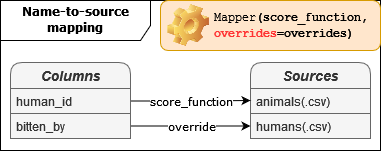

The diagram above was exported from draw.io. Its source (the exported page's mxGraphModel, read from the mxfile embedded in the PNG):
<mxGraphModel dx="1374" dy="903" grid="1" gridSize="10" guides="1" tooltips="1" connect="1" arrows="1" fold="1" page="1" pageScale="1" pageWidth="850" pageHeight="1100" math="0" shadow="0">
  <root>
    <mxCell id="0" />
    <mxCell id="1" parent="0" />
    <mxCell id="hA-NogpxBNI0Bt4UyzZt-45" value="&lt;div&gt;&lt;font face=&quot;Verdana&quot;&gt;&lt;b&gt;Name-to-source&lt;/b&gt;&lt;/font&gt;&lt;/div&gt;&lt;div&gt;&lt;font face=&quot;Verdana&quot;&gt;&lt;b&gt;mapping&lt;br&gt;&lt;/b&gt;&lt;/font&gt;&lt;/div&gt;" style="shape=umlFrame;whiteSpace=wrap;html=1;rounded=0;shadow=0;glass=0;fontFamily=Courier New;fontColor=#000000;fillColor=default;width=150;height=40;" parent="1" vertex="1">
      <mxGeometry width="380" height="150" as="geometry" />
    </mxCell>
    <mxCell id="hA-NogpxBNI0Bt4UyzZt-11" value="&lt;div&gt;&lt;font face=&quot;Courier New&quot;&gt;&lt;span style=&quot;font-weight: normal;&quot;&gt;Mapper&lt;/span&gt;(score_function, &lt;br&gt;&lt;/font&gt;&lt;/div&gt;&lt;div&gt;&lt;font face=&quot;Courier New&quot;&gt;&lt;font color=&quot;#FF3333&quot;&gt;overrides&lt;/font&gt;=overrides)&lt;/font&gt;&lt;/div&gt;" style="label;whiteSpace=wrap;html=1;image=img/clipart/Gear_128x128.png;rounded=1;shadow=0;glass=0;fillColor=#ffe6cc;strokeColor=#d79b00;" parent="1" vertex="1">
      <mxGeometry x="160" width="220" height="50" as="geometry" />
    </mxCell>
    <mxCell id="hA-NogpxBNI0Bt4UyzZt-49" value="Sources" style="swimlane;fontStyle=3;childLayout=stackLayout;horizontal=1;startSize=26;horizontalStack=0;resizeParent=1;resizeParentMax=0;resizeLast=0;collapsible=1;marginBottom=0;align=center;fontSize=14;rounded=1;shadow=0;glass=0;swimlaneLine=1;fillColor=#f5f5f5;fontColor=#333333;strokeColor=#666666;" parent="1" vertex="1">
      <mxGeometry x="250" y="62" width="120" height="76" as="geometry">
        <mxRectangle x="360" y="140" width="100" height="30" as="alternateBounds" />
      </mxGeometry>
    </mxCell>
    <mxCell id="hA-NogpxBNI0Bt4UyzZt-50" value="animals(.csv)" style="text;spacingLeft=4;spacingRight=4;overflow=hidden;rotatable=0;points=[[0,0.5],[1,0.5]];portConstraint=eastwest;fontSize=12;fillColor=#f5f5f5;fontColor=#333333;strokeColor=#666666;" parent="hA-NogpxBNI0Bt4UyzZt-49" vertex="1">
      <mxGeometry y="26" width="120" height="25" as="geometry" />
    </mxCell>
    <mxCell id="hA-NogpxBNI0Bt4UyzZt-51" value="humans(.csv)" style="text;spacingLeft=4;spacingRight=4;overflow=hidden;rotatable=0;points=[[0,0.5],[1,0.5]];portConstraint=eastwest;fontSize=12;fillColor=#f5f5f5;fontColor=#333333;strokeColor=#666666;" parent="hA-NogpxBNI0Bt4UyzZt-49" vertex="1">
      <mxGeometry y="51" width="120" height="25" as="geometry" />
    </mxCell>
    <mxCell id="hA-NogpxBNI0Bt4UyzZt-52" value="Columns" style="swimlane;fontStyle=3;childLayout=stackLayout;horizontal=1;startSize=26;horizontalStack=0;resizeParent=1;resizeParentMax=0;resizeLast=0;collapsible=1;marginBottom=0;align=center;fontSize=14;rounded=1;fillColor=#f5f5f5;fontColor=#333333;strokeColor=#666666;" parent="1" vertex="1">
      <mxGeometry x="10" y="62" width="120" height="76" as="geometry" />
    </mxCell>
    <mxCell id="hA-NogpxBNI0Bt4UyzZt-53" value="human_id" style="text;spacingLeft=4;spacingRight=4;overflow=hidden;rotatable=0;points=[[0,0.5],[1,0.5]];portConstraint=eastwest;fontSize=12;fillColor=#f5f5f5;fontColor=#333333;strokeColor=#666666;" parent="hA-NogpxBNI0Bt4UyzZt-52" vertex="1">
      <mxGeometry y="26" width="120" height="25" as="geometry" />
    </mxCell>
    <mxCell id="hA-NogpxBNI0Bt4UyzZt-54" value="bitten_by" style="text;spacingLeft=4;spacingRight=4;overflow=hidden;rotatable=0;points=[[0,0.5],[1,0.5]];portConstraint=eastwest;fontSize=12;fillColor=#f5f5f5;fontColor=#333333;strokeColor=#666666;" parent="hA-NogpxBNI0Bt4UyzZt-52" vertex="1">
      <mxGeometry y="51" width="120" height="25" as="geometry" />
    </mxCell>
    <mxCell id="hA-NogpxBNI0Bt4UyzZt-55" style="edgeStyle=orthogonalEdgeStyle;rounded=0;orthogonalLoop=1;jettySize=auto;html=1;exitX=1;exitY=0.5;exitDx=0;exitDy=0;entryX=0;entryY=0.5;entryDx=0;entryDy=0;fontFamily=Verdana;fontColor=#4D9900;" parent="1" source="hA-NogpxBNI0Bt4UyzZt-53" target="hA-NogpxBNI0Bt4UyzZt-49" edge="1">
      <mxGeometry relative="1" as="geometry" />
    </mxCell>
    <mxCell id="hA-NogpxBNI0Bt4UyzZt-67" value="score_function" style="edgeLabel;html=1;align=center;verticalAlign=middle;resizable=0;points=[];fontFamily=Verdana;fontColor=default;" parent="hA-NogpxBNI0Bt4UyzZt-55" vertex="1" connectable="0">
      <mxGeometry x="-0.1701" y="1" relative="1" as="geometry">
        <mxPoint x="10" y="1" as="offset" />
      </mxGeometry>
    </mxCell>
    <mxCell id="hA-NogpxBNI0Bt4UyzZt-56" style="edgeStyle=orthogonalEdgeStyle;rounded=0;orthogonalLoop=1;jettySize=auto;html=1;exitX=1;exitY=0.5;exitDx=0;exitDy=0;entryX=0;entryY=0.5;entryDx=0;entryDy=0;fontFamily=Verdana;fontColor=#4D9900;" parent="1" source="hA-NogpxBNI0Bt4UyzZt-54" target="hA-NogpxBNI0Bt4UyzZt-51" edge="1">
      <mxGeometry relative="1" as="geometry" />
    </mxCell>
    <mxCell id="hA-NogpxBNI0Bt4UyzZt-68" value="override" style="edgeLabel;html=1;align=center;verticalAlign=middle;resizable=0;points=[];fontFamily=Verdana;fontColor=default;" parent="hA-NogpxBNI0Bt4UyzZt-56" vertex="1" connectable="0">
      <mxGeometry x="0.3167" y="-1" relative="1" as="geometry">
        <mxPoint x="-19" y="-1" as="offset" />
      </mxGeometry>
    </mxCell>
  </root>
</mxGraphModel>